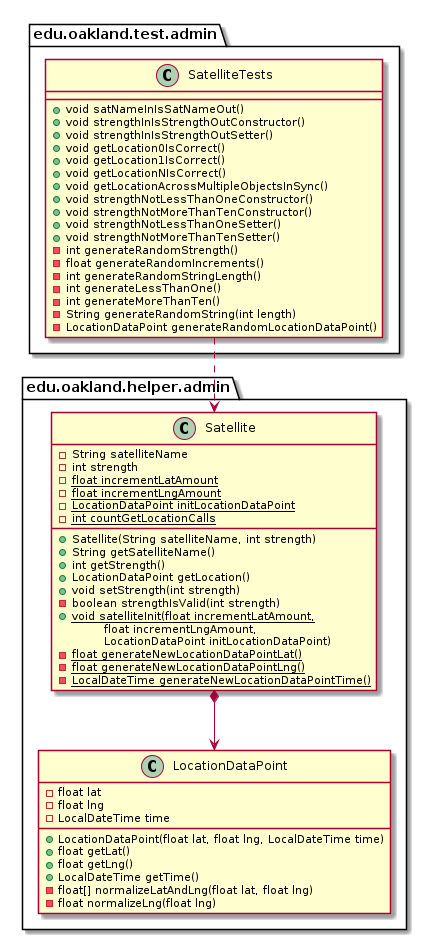

The diagram above was rendered by PlantUML. Its source (embedded in the PNG):
@startuml SatelliteTests_Closure


package edu.oakland.test.admin {
    class SatelliteTests {
       + void satNameInIsSatNameOut()
       + void strengthInIsStrengthOutConstructor()
       + void strengthInIsStrengthOutSetter()
       + void getLocation0IsCorrect()
       + void getLocation1IsCorrect()
       + void getLocationNIsCorrect()
       + void getLocationAcrossMultipleObjectsInSync()
       + void strengthNotLessThanOneConstructor()
       + void strengthNotMoreThanTenConstructor()
       + void strengthNotLessThanOneSetter()
       + void strengthNotMoreThanTenSetter()
       - int generateRandomStrength()
       - float generateRandomIncrements()
       - int generateRandomStringLength()
       - int generateLessThanOne()
       - int generateMoreThanTen()
       - String generateRandomString(int length)
       - LocationDataPoint generateRandomLocationDataPoint()
    }
}




package edu.oakland.helper.admin {
    class Satellite {
        - String satelliteName
        - int strength
        {static} - float incrementLatAmount
        {static} - float incrementLngAmount
        {static} - LocationDataPoint initLocationDataPoint
        {static} - int countGetLocationCalls
        __
        + Satellite(String satelliteName, int strength)
        + String getSatelliteName()
        + int getStrength()
        + LocationDataPoint getLocation()
        + void setStrength(int strength)
        - boolean strengthIsValid(int strength)
        {static} + void satelliteInit(float incrementLatAmount,
        \tfloat incrementLngAmount,
        \tLocationDataPoint initLocationDataPoint)
        {static} - float generateNewLocationDataPointLat()
        {static} - float generateNewLocationDataPointLng()
        {static} - LocalDateTime generateNewLocationDataPointTime()
    }
}




package edu.oakland.helper.admin {
    class LocationDataPoint {
        - float lat
        - float lng
        - LocalDateTime time
        + LocationDataPoint(float lat, float lng, LocalDateTime time)
        + float getLat()
        + float getLng()
        + LocalDateTime getTime()
        - float[] normalizeLatAndLng(float lat, float lng)
        - float normalizeLng(float lng)
    }
}






Satellite *--> LocationDataPoint





SatelliteTests ..> Satellite



@enduml